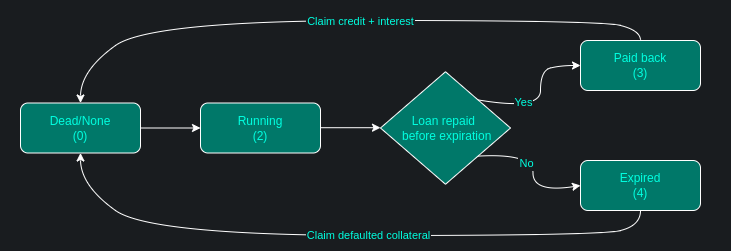

The diagram above was exported from draw.io. Its source (the exported page's mxGraphModel, read from the mxfile embedded in the PNG):
<mxGraphModel dx="1422" dy="782" grid="1" gridSize="10" guides="1" tooltips="1" connect="1" arrows="1" fold="1" page="1" pageScale="1" pageWidth="850" pageHeight="1100" math="0" shadow="0">
  <root>
    <mxCell id="JbnI3RDKXM7HRA0WUeiX-0" />
    <mxCell id="JbnI3RDKXM7HRA0WUeiX-1" parent="JbnI3RDKXM7HRA0WUeiX-0" />
    <mxCell id="OQx9aT8mGIQhfAPTuFTE-0" value="" style="rounded=0;whiteSpace=wrap;html=1;fontColor=#FFFFFF;strokeColor=#191c1f;fillColor=#191C1F;" parent="JbnI3RDKXM7HRA0WUeiX-1" vertex="1">
      <mxGeometry x="10" y="350" width="730" height="250" as="geometry" />
    </mxCell>
    <mxCell id="OQx9aT8mGIQhfAPTuFTE-3" value="Paid back&lt;br&gt;(3)" style="whiteSpace=wrap;html=1;fillColor=#007869;strokeColor=#FFFFFF;fontColor=#00FFE0;rounded=1;" parent="JbnI3RDKXM7HRA0WUeiX-1" vertex="1">
      <mxGeometry x="590" y="390" width="120" height="50" as="geometry" />
    </mxCell>
    <mxCell id="OQx9aT8mGIQhfAPTuFTE-18" value="Dead/None&lt;br&gt;(0)" style="whiteSpace=wrap;html=1;fillColor=#007869;strokeColor=#FFFFFF;fontColor=#00FFE0;rounded=1;" parent="JbnI3RDKXM7HRA0WUeiX-1" vertex="1">
      <mxGeometry x="30" y="452.5" width="120" height="50" as="geometry" />
    </mxCell>
    <mxCell id="OQx9aT8mGIQhfAPTuFTE-19" value="Running&lt;br&gt;(2)" style="whiteSpace=wrap;html=1;fillColor=#007869;strokeColor=#FFFFFF;fontColor=#00FFE0;rounded=1;" parent="JbnI3RDKXM7HRA0WUeiX-1" vertex="1">
      <mxGeometry x="210" y="452.5" width="120" height="50" as="geometry" />
    </mxCell>
    <mxCell id="OQx9aT8mGIQhfAPTuFTE-20" value="Expired&lt;br&gt;(4)" style="whiteSpace=wrap;html=1;fillColor=#007869;strokeColor=#FFFFFF;fontColor=#00FFE0;rounded=1;" parent="JbnI3RDKXM7HRA0WUeiX-1" vertex="1">
      <mxGeometry x="590" y="510" width="120" height="50" as="geometry" />
    </mxCell>
    <mxCell id="OQx9aT8mGIQhfAPTuFTE-21" value="Loan repaid &lt;br&gt;&amp;nbsp;before expiration" style="rhombus;whiteSpace=wrap;html=1;rounded=0;gradientColor=none;fillColor=#007869;strokeColor=#FFFFFF;fontColor=#00FFE0;" parent="JbnI3RDKXM7HRA0WUeiX-1" vertex="1">
      <mxGeometry x="390" y="421.25" width="130" height="112.5" as="geometry" />
    </mxCell>
    <mxCell id="OQx9aT8mGIQhfAPTuFTE-22" value="" style="endArrow=classic;html=1;rounded=0;fontColor=#00FFE0;strokeColor=#FFFFFF;exitX=1;exitY=0.5;exitDx=0;exitDy=0;entryX=0;entryY=0.5;entryDx=0;entryDy=0;" parent="JbnI3RDKXM7HRA0WUeiX-1" source="OQx9aT8mGIQhfAPTuFTE-18" target="OQx9aT8mGIQhfAPTuFTE-19" edge="1">
      <mxGeometry width="50" height="50" relative="1" as="geometry">
        <mxPoint x="390" y="600" as="sourcePoint" />
        <mxPoint x="440" y="550" as="targetPoint" />
      </mxGeometry>
    </mxCell>
    <mxCell id="OQx9aT8mGIQhfAPTuFTE-24" value="" style="endArrow=classic;html=1;rounded=0;fontColor=#00FFE0;strokeColor=#FFFFFF;exitX=1;exitY=0.5;exitDx=0;exitDy=0;entryX=0;entryY=0.5;entryDx=0;entryDy=0;" parent="JbnI3RDKXM7HRA0WUeiX-1" edge="1">
      <mxGeometry width="50" height="50" relative="1" as="geometry">
        <mxPoint x="330" y="477.21" as="sourcePoint" />
        <mxPoint x="390" y="477.21" as="targetPoint" />
      </mxGeometry>
    </mxCell>
    <mxCell id="OQx9aT8mGIQhfAPTuFTE-25" value="" style="endArrow=classic;html=1;fontColor=#00FFE0;strokeColor=#FFFFFF;exitX=1;exitY=0;exitDx=0;exitDy=0;entryX=0;entryY=0.5;entryDx=0;entryDy=0;curved=1;" parent="JbnI3RDKXM7HRA0WUeiX-1" source="OQx9aT8mGIQhfAPTuFTE-21" target="OQx9aT8mGIQhfAPTuFTE-3" edge="1">
      <mxGeometry width="50" height="50" relative="1" as="geometry">
        <mxPoint x="520" y="477.21" as="sourcePoint" />
        <mxPoint x="580" y="477.21" as="targetPoint" />
        <Array as="points">
          <mxPoint x="550" y="460" />
          <mxPoint x="550" y="420" />
          <mxPoint x="570" y="415" />
        </Array>
      </mxGeometry>
    </mxCell>
    <mxCell id="OQx9aT8mGIQhfAPTuFTE-26" value="Yes" style="edgeLabel;html=1;align=center;verticalAlign=middle;resizable=0;points=[];fontColor=#00FFE0;labelBackgroundColor=#191C1F;labelBorderColor=#191C1F;" parent="OQx9aT8mGIQhfAPTuFTE-25" connectable="0" vertex="1">
      <mxGeometry x="-0.3773" y="5" relative="1" as="geometry">
        <mxPoint as="offset" />
      </mxGeometry>
    </mxCell>
    <mxCell id="OQx9aT8mGIQhfAPTuFTE-27" value="" style="endArrow=classic;html=1;fontColor=#00FFE0;strokeColor=#FFFFFF;exitX=1;exitY=1;exitDx=0;exitDy=0;entryX=0;entryY=0.5;entryDx=0;entryDy=0;curved=1;" parent="JbnI3RDKXM7HRA0WUeiX-1" source="OQx9aT8mGIQhfAPTuFTE-21" target="OQx9aT8mGIQhfAPTuFTE-20" edge="1">
      <mxGeometry width="50" height="50" relative="1" as="geometry">
        <mxPoint x="480" y="513.125" as="sourcePoint" />
        <mxPoint x="582.5" y="547.5" as="targetPoint" />
        <Array as="points">
          <mxPoint x="542.5" y="502.5" />
          <mxPoint x="542.5" y="542.5" />
        </Array>
      </mxGeometry>
    </mxCell>
    <mxCell id="OQx9aT8mGIQhfAPTuFTE-30" value="No" style="edgeLabel;html=1;align=center;verticalAlign=middle;resizable=0;points=[];fontColor=#00FFE0;labelBorderColor=#191C1F;labelBackgroundColor=#191C1F;" parent="OQx9aT8mGIQhfAPTuFTE-27" connectable="0" vertex="1">
      <mxGeometry x="-0.0878" y="-7" relative="1" as="geometry">
        <mxPoint as="offset" />
      </mxGeometry>
    </mxCell>
    <mxCell id="OQx9aT8mGIQhfAPTuFTE-31" value="" style="endArrow=classic;html=1;fontColor=#00FFE0;strokeColor=#FFFFFF;entryX=0.5;entryY=0;entryDx=0;entryDy=0;exitX=0.5;exitY=0;exitDx=0;exitDy=0;curved=1;" parent="JbnI3RDKXM7HRA0WUeiX-1" source="OQx9aT8mGIQhfAPTuFTE-3" target="OQx9aT8mGIQhfAPTuFTE-18" edge="1">
      <mxGeometry width="50" height="50" relative="1" as="geometry">
        <mxPoint x="370" y="460" as="sourcePoint" />
        <mxPoint x="420" y="410" as="targetPoint" />
        <Array as="points">
          <mxPoint x="650" y="380" />
          <mxPoint x="610" y="370" />
          <mxPoint x="160" y="370" />
          <mxPoint x="90" y="420" />
        </Array>
      </mxGeometry>
    </mxCell>
    <mxCell id="OQx9aT8mGIQhfAPTuFTE-33" value="Claim credit + interest" style="edgeLabel;html=1;align=center;verticalAlign=middle;resizable=0;points=[];fontColor=#00FFE0;labelBorderColor=#191C1F;labelBackgroundColor=#191C1F;" parent="OQx9aT8mGIQhfAPTuFTE-31" connectable="0" vertex="1">
      <mxGeometry x="-0.0583" relative="1" as="geometry">
        <mxPoint as="offset" />
      </mxGeometry>
    </mxCell>
    <mxCell id="OQx9aT8mGIQhfAPTuFTE-32" value="" style="endArrow=classic;html=1;fontColor=#00FFE0;strokeColor=#FFFFFF;entryX=0.5;entryY=0;entryDx=0;entryDy=0;exitX=0.5;exitY=1;exitDx=0;exitDy=0;curved=1;" parent="JbnI3RDKXM7HRA0WUeiX-1" source="OQx9aT8mGIQhfAPTuFTE-20" edge="1">
      <mxGeometry width="50" height="50" relative="1" as="geometry">
        <mxPoint x="650" y="565" as="sourcePoint" />
        <mxPoint x="90" y="502.5" as="targetPoint" />
        <Array as="points">
          <mxPoint x="650" y="575" />
          <mxPoint x="610" y="585" />
          <mxPoint x="160" y="585" />
          <mxPoint x="90" y="535" />
        </Array>
      </mxGeometry>
    </mxCell>
    <mxCell id="OQx9aT8mGIQhfAPTuFTE-34" value="Claim defaulted collateral" style="edgeLabel;html=1;align=center;verticalAlign=middle;resizable=0;points=[];fontColor=#00FFE0;labelBorderColor=#191C1F;labelBackgroundColor=#191C1F;" parent="OQx9aT8mGIQhfAPTuFTE-32" connectable="0" vertex="1">
      <mxGeometry x="-0.0742" y="-1" relative="1" as="geometry">
        <mxPoint as="offset" />
      </mxGeometry>
    </mxCell>
  </root>
</mxGraphModel>